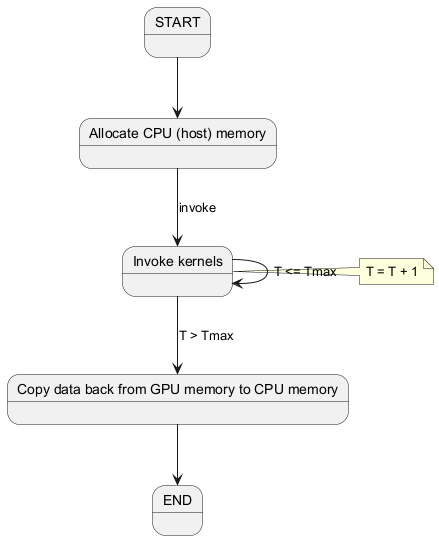

The diagram above was rendered by PlantUML. Its source (embedded in the PNG):
@startuml
state START
state END
state "Allocate CPU (host) memory" as alloc_cpu
state "Invoke kernels" as invoke_kernels
state "Copy data back from GPU memory to CPU memory" as copy_back

START --> alloc_cpu
alloc_cpu --> invoke_kernels : invoke
invoke_kernels --> copy_back : T > Tmax
copy_back --> END
invoke_kernels --> invoke_kernels : T <= Tmax
note right of invoke_kernels : T = T + 1
@enduml